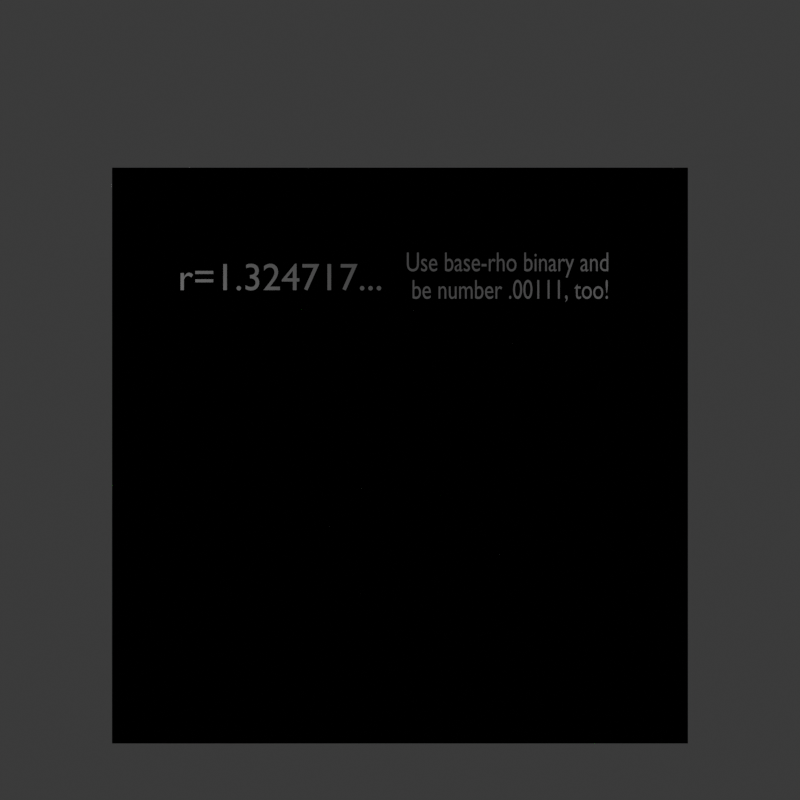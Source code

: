 # Source: radiant-rhos.blend  (saved by Blender 4.0.36; exported with 4.5.12 LTS)
import bpy
from mathutils import Matrix  # noqa: F401  (used for matrix-valued properties, if any)

bpy.ops.wm.read_factory_settings(use_empty=True)
scene = bpy.context.scene
scene.name = 'Scene'

# ---- collections
col_collection = bpy.data.collections.new('Collection'); scene.collection.children.link(col_collection)

# ---- materials (node trees are filled in below, after node groups)
mat_black = bpy.data.materials.new('black')
mat_black.use_transparent_shadow = False
mat_white = bpy.data.materials.new('white')
mat_white.use_transparent_shadow = False
mat_green = bpy.data.materials.new('green')
mat_green.use_transparent_shadow = False

# ---- material node trees
mat_black.use_nodes = True; mat_black.node_tree.nodes.clear()
_N = mat_black.node_tree.nodes; _L = mat_black.node_tree.links
n0 = _N.new('ShaderNodeBsdfPrincipled'); n0.name = 'Principled BSDF'; n0.location = (10, 300)
n0.inputs[0].default_value = (0.0, 0.0, 0.0, 1.0)
n0.inputs[3].default_value = 1.45
n1 = _N.new('ShaderNodeOutputMaterial'); n1.name = 'Material Output'; n1.location = (300, 300)
_L.new(n0.outputs[0], n1.inputs[0])
n1.is_active_output = True
mat_white.use_nodes = True; mat_white.node_tree.nodes.clear()
_N = mat_white.node_tree.nodes; _L = mat_white.node_tree.links
n0 = _N.new('ShaderNodeBsdfPrincipled'); n0.name = 'Principled BSDF'; n0.location = (10, 300)
n0.inputs[0].default_value = (1.0, 1.0, 1.0, 1.0)
n0.inputs[3].default_value = 1.45
n1 = _N.new('ShaderNodeOutputMaterial'); n1.name = 'Material Output'; n1.location = (300, 300)
_L.new(n0.outputs[0], n1.inputs[0])
n1.is_active_output = True
mat_green.use_nodes = True; mat_green.node_tree.nodes.clear()
_N = mat_green.node_tree.nodes; _L = mat_green.node_tree.links
n0 = _N.new('ShaderNodeBsdfPrincipled'); n0.name = 'Principled BSDF'; n0.location = (10, 300)
n0.inputs[0].default_value = (0.0, 1.0, 0.0, 1.0)
n0.inputs[3].default_value = 1.45
n1 = _N.new('ShaderNodeOutputMaterial'); n1.name = 'Material Output'; n1.location = (300, 300)
_L.new(n0.outputs[0], n1.inputs[0])
n1.is_active_output = True

# ---- world
world_world = bpy.data.worlds.new('World'); scene.world = world_world
world_world.use_nodes = True; world_world.node_tree.nodes.clear()
_N = world_world.node_tree.nodes; _L = world_world.node_tree.links
n0 = _N.new('ShaderNodeOutputWorld'); n0.name = 'World Output'; n0.location = (300, 300)
n1 = _N.new('ShaderNodeBackground'); n1.name = 'Background'; n1.location = (10, 300)
n1.inputs[0].default_value = (0.05088, 0.05088, 0.05088, 1.0)
_L.new(n1.outputs[0], n0.inputs[0])
n0.is_active_output = True
world_world.color = (0.05088, 0.05088, 0.05088)
world_world.use_sun_shadow = False
world_world.sun_shadow_jitter_overblur = 0.0

# ---- cameras
cam_camera_002 = bpy.data.cameras.new('Camera.002')
cam_camera_003 = bpy.data.cameras.new('Camera.003')

# ---- lights
light_area_004 = bpy.data.lights.new('Area.004', 'AREA')
light_area_004.transmission_factor = 0.0
light_area_004.energy = 300.0
light_area_004.shadow_maximum_resolution = 0.006
light_area_004.use_absolute_resolution = True
light_area_004.size = 1.0
light_area_004.size_y = 1.0
light_area_005 = bpy.data.lights.new('Area.005', 'AREA')
light_area_005.transmission_factor = 0.0
light_area_005.energy = 300.0
light_area_005.shadow_maximum_resolution = 0.006
light_area_005.use_absolute_resolution = True
light_area_005.size = 1.0
light_area_005.size_y = 1.0
light_area_006 = bpy.data.lights.new('Area.006', 'AREA')
light_area_006.transmission_factor = 0.0
light_area_006.energy = 300.0
light_area_006.shadow_maximum_resolution = 0.006
light_area_006.use_absolute_resolution = True
light_area_006.size = 1.0
light_area_006.size_y = 1.0
light_area_007 = bpy.data.lights.new('Area.007', 'AREA')
light_area_007.transmission_factor = 0.0
light_area_007.energy = 300.0
light_area_007.shadow_maximum_resolution = 0.006
light_area_007.use_absolute_resolution = True
light_area_007.size = 1.0
light_area_007.size_y = 1.0

# ---- meshes
me_plane_060 = bpy.data.meshes.new('Plane.060')
me_plane_060.from_pydata([(-0.5, -0.5, 0.0), (0.5, -0.5, 0.0), (-0.5, 0.5, 0.0), (0.5, 0.5, 0.0)], [], [(0, 1, 3, 2)])
_uv = me_plane_060.uv_layers.new(name='UVMap')
_uv.uv.foreach_set('vector', [0.0, 0.0, 1.0, 0.0, 1.0, 1.0, 0.0, 1.0])
me_plane_060.materials.append(mat_white)
me_plane_060.update()
me_plane_061 = bpy.data.meshes.new('Plane.061')
me_plane_061.from_pydata([(-0.5, -0.5, 0.0), (0.5, -0.5, 0.0), (-0.5, 0.5, 0.0), (0.5, 0.5, 0.0)], [], [(0, 1, 3, 2)])
_uv = me_plane_061.uv_layers.new(name='UVMap')
_uv.uv.foreach_set('vector', [0.0, 0.0, 1.0, 0.0, 1.0, 1.0, 0.0, 1.0])
me_plane_061.materials.append(mat_green)
me_plane_061.update()
me_plane_062 = bpy.data.meshes.new('Plane.062')
me_plane_062.from_pydata([(-0.01, -0.01, 0.0), (0.01, -0.01, 0.0), (-0.01, 0.01, 0.0), (0.01, 0.01, 0.0)], [], [(0, 1, 3, 2)])
_uv = me_plane_062.uv_layers.new(name='UVMap')
_uv.uv.foreach_set('vector', [0.0, 0.0, 1.0, 0.0, 1.0, 1.0, 0.0, 1.0])
me_plane_062.materials.append(mat_black)
me_plane_062.update()
me_plane_063 = bpy.data.meshes.new('Plane.063')
me_plane_063.from_pydata([(-0.009, -0.009, 0.0), (0.009, -0.009, 0.0), (-0.009, 0.009, 0.0), (0.009, 0.009, 0.0)], [], [(0, 1, 3, 2)])
_uv = me_plane_063.uv_layers.new(name='UVMap')
_uv.uv.foreach_set('vector', [0.0, 0.0, 1.0, 0.0, 1.0, 1.0, 0.0, 1.0])
me_plane_063.materials.append(mat_white)
me_plane_063.update()
me_plane_064 = bpy.data.meshes.new('Plane.064')
me_plane_064.from_pydata([(-0.02, -0.02, 0.0), (0.02, -0.02, 0.0), (-0.02, 0.02, 0.0), (0.02, 0.02, 0.0)], [], [(0, 1, 3, 2)])
_uv = me_plane_064.uv_layers.new(name='UVMap')
_uv.uv.foreach_set('vector', [0.0, 0.0, 1.0, 0.0, 1.0, 1.0, 0.0, 1.0])
me_plane_064.materials.append(mat_black)
me_plane_064.update()
me_plane_065 = bpy.data.meshes.new('Plane.065')
me_plane_065.from_pydata([(-0.0185, -0.0185, 0.0), (0.0185, -0.0185, 0.0), (-0.0185, 0.0185, 0.0), (0.0185, 0.0185, 0.0)], [], [(0, 1, 3, 2)])
_uv = me_plane_065.uv_layers.new(name='UVMap')
_uv.uv.foreach_set('vector', [0.0, 0.0, 1.0, 0.0, 1.0, 1.0, 0.0, 1.0])
me_plane_065.materials.append(mat_white)
me_plane_065.update()
me_plane_066 = bpy.data.meshes.new('Plane.066')
me_plane_066.from_pydata([(-0.02, -0.02, 0.0), (0.02, -0.02, 0.0), (-0.02, 0.02, 0.0), (0.02, 0.02, 0.0)], [], [(0, 1, 3, 2)])
_uv = me_plane_066.uv_layers.new(name='UVMap')
_uv.uv.foreach_set('vector', [0.0, 0.0, 1.0, 0.0, 1.0, 1.0, 0.0, 1.0])
me_plane_066.materials.append(mat_black)
me_plane_066.update()
me_plane_067 = bpy.data.meshes.new('Plane.067')
me_plane_067.from_pydata([(-0.018, -0.018, 0.0), (0.018, -0.018, 0.0), (-0.018, 0.018, 0.0), (0.018, 0.018, 0.0)], [], [(0, 1, 3, 2)])
_uv = me_plane_067.uv_layers.new(name='UVMap')
_uv.uv.foreach_set('vector', [0.0, 0.0, 1.0, 0.0, 1.0, 1.0, 0.0, 1.0])
me_plane_067.materials.append(mat_white)
me_plane_067.update()
me_plane_068 = bpy.data.meshes.new('Plane.068')
me_plane_068.from_pydata([(-0.03, -0.03, 0.0), (0.03, -0.03, 0.0), (-0.03, 0.03, 0.0), (0.03, 0.03, 0.0)], [], [(0, 1, 3, 2)])
_uv = me_plane_068.uv_layers.new(name='UVMap')
_uv.uv.foreach_set('vector', [0.0, 0.0, 1.0, 0.0, 1.0, 1.0, 0.0, 1.0])
me_plane_068.materials.append(mat_black)
me_plane_068.update()
me_plane_069 = bpy.data.meshes.new('Plane.069')
me_plane_069.from_pydata([(-0.0275, -0.0275, 0.0), (0.0275, -0.0275, 0.0), (-0.0275, 0.0275, 0.0), (0.0275, 0.0275, 0.0)], [], [(0, 1, 3, 2)])
_uv = me_plane_069.uv_layers.new(name='UVMap')
_uv.uv.foreach_set('vector', [0.0, 0.0, 1.0, 0.0, 1.0, 1.0, 0.0, 1.0])
me_plane_069.materials.append(mat_white)
me_plane_069.update()
me_plane_070 = bpy.data.meshes.new('Plane.070')
me_plane_070.from_pydata([(-0.04, -0.04, 0.0), (0.04, -0.04, 0.0), (-0.04, 0.04, 0.0), (0.04, 0.04, 0.0)], [], [(0, 1, 3, 2)])
_uv = me_plane_070.uv_layers.new(name='UVMap')
_uv.uv.foreach_set('vector', [0.0, 0.0, 1.0, 0.0, 1.0, 1.0, 0.0, 1.0])
me_plane_070.materials.append(mat_black)
me_plane_070.update()
me_plane_071 = bpy.data.meshes.new('Plane.071')
me_plane_071.from_pydata([(-0.037, -0.037, 0.0), (0.037, -0.037, 0.0), (-0.037, 0.037, 0.0), (0.037, 0.037, 0.0)], [], [(0, 1, 3, 2)])
_uv = me_plane_071.uv_layers.new(name='UVMap')
_uv.uv.foreach_set('vector', [0.0, 0.0, 1.0, 0.0, 1.0, 1.0, 0.0, 1.0])
me_plane_071.materials.append(mat_white)
me_plane_071.update()
me_plane_072 = bpy.data.meshes.new('Plane.072')
me_plane_072.from_pydata([(-0.05, -0.05, 0.0), (0.05, -0.05, 0.0), (-0.05, 0.05, 0.0), (0.05, 0.05, 0.0)], [], [(0, 1, 3, 2)])
_uv = me_plane_072.uv_layers.new(name='UVMap')
_uv.uv.foreach_set('vector', [0.0, 0.0, 1.0, 0.0, 1.0, 1.0, 0.0, 1.0])
me_plane_072.materials.append(mat_black)
me_plane_072.update()
me_plane_073 = bpy.data.meshes.new('Plane.073')
me_plane_073.from_pydata([(-0.0465, -0.0465, 0.0), (0.0465, -0.0465, 0.0), (-0.0465, 0.0465, 0.0), (0.0465, 0.0465, 0.0)], [], [(0, 1, 3, 2)])
_uv = me_plane_073.uv_layers.new(name='UVMap')
_uv.uv.foreach_set('vector', [0.0, 0.0, 1.0, 0.0, 1.0, 1.0, 0.0, 1.0])
me_plane_073.materials.append(mat_white)
me_plane_073.update()
me_plane_074 = bpy.data.meshes.new('Plane.074')
me_plane_074.from_pydata([(-0.07, -0.07, 0.0), (0.07, -0.07, 0.0), (-0.07, 0.07, 0.0), (0.07, 0.07, 0.0)], [], [(0, 1, 3, 2)])
_uv = me_plane_074.uv_layers.new(name='UVMap')
_uv.uv.foreach_set('vector', [0.0, 0.0, 1.0, 0.0, 1.0, 1.0, 0.0, 1.0])
me_plane_074.materials.append(mat_black)
me_plane_074.update()
me_plane_075 = bpy.data.meshes.new('Plane.075')
me_plane_075.from_pydata([(-0.066, -0.066, 0.0), (0.066, -0.066, 0.0), (-0.066, 0.066, 0.0), (0.066, 0.066, 0.0)], [], [(0, 1, 3, 2)])
_uv = me_plane_075.uv_layers.new(name='UVMap')
_uv.uv.foreach_set('vector', [0.0, 0.0, 1.0, 0.0, 1.0, 1.0, 0.0, 1.0])
me_plane_075.materials.append(mat_white)
me_plane_075.update()
me_plane_076 = bpy.data.meshes.new('Plane.076')
me_plane_076.from_pydata([(-0.09, -0.09, 0.0), (0.09, -0.09, 0.0), (-0.09, 0.09, 0.0), (0.09, 0.09, 0.0)], [], [(0, 1, 3, 2)])
_uv = me_plane_076.uv_layers.new(name='UVMap')
_uv.uv.foreach_set('vector', [0.0, 0.0, 1.0, 0.0, 1.0, 1.0, 0.0, 1.0])
me_plane_076.materials.append(mat_black)
me_plane_076.update()
me_plane_077 = bpy.data.meshes.new('Plane.077')
me_plane_077.from_pydata([(-0.0855, -0.0855, 0.0), (0.0855, -0.0855, 0.0), (-0.0855, 0.0855, 0.0), (0.0855, 0.0855, 0.0)], [], [(0, 1, 3, 2)])
_uv = me_plane_077.uv_layers.new(name='UVMap')
_uv.uv.foreach_set('vector', [0.0, 0.0, 1.0, 0.0, 1.0, 1.0, 0.0, 1.0])
me_plane_077.materials.append(mat_white)
me_plane_077.update()
me_plane_078 = bpy.data.meshes.new('Plane.078')
me_plane_078.from_pydata([(-0.12, -0.12, 0.0), (0.12, -0.12, 0.0), (-0.12, 0.12, 0.0), (0.12, 0.12, 0.0)], [], [(0, 1, 3, 2)])
_uv = me_plane_078.uv_layers.new(name='UVMap')
_uv.uv.foreach_set('vector', [0.0, 0.0, 1.0, 0.0, 1.0, 1.0, 0.0, 1.0])
me_plane_078.materials.append(mat_black)
me_plane_078.update()
me_plane_079 = bpy.data.meshes.new('Plane.079')
me_plane_079.from_pydata([(-0.115, -0.115, 0.0), (0.115, -0.115, 0.0), (-0.115, 0.115, 0.0), (0.115, 0.115, 0.0)], [], [(0, 1, 3, 2)])
_uv = me_plane_079.uv_layers.new(name='UVMap')
_uv.uv.foreach_set('vector', [0.0, 0.0, 1.0, 0.0, 1.0, 1.0, 0.0, 1.0])
me_plane_079.materials.append(mat_white)
me_plane_079.update()
me_plane_080 = bpy.data.meshes.new('Plane.080')
me_plane_080.from_pydata([(-0.16, -0.16, 0.0), (0.16, -0.16, 0.0), (-0.16, 0.16, 0.0), (0.16, 0.16, 0.0)], [], [(0, 1, 3, 2)])
_uv = me_plane_080.uv_layers.new(name='UVMap')
_uv.uv.foreach_set('vector', [0.0, 0.0, 1.0, 0.0, 1.0, 1.0, 0.0, 1.0])
me_plane_080.materials.append(mat_black)
me_plane_080.update()
me_plane_081 = bpy.data.meshes.new('Plane.081')
me_plane_081.from_pydata([(-0.1545, -0.1545, 0.0), (0.1545, -0.1545, 0.0), (-0.1545, 0.1545, 0.0), (0.1545, 0.1545, 0.0)], [], [(0, 1, 3, 2)])
_uv = me_plane_081.uv_layers.new(name='UVMap')
_uv.uv.foreach_set('vector', [0.0, 0.0, 1.0, 0.0, 1.0, 1.0, 0.0, 1.0])
me_plane_081.materials.append(mat_white)
me_plane_081.update()
me_plane_082 = bpy.data.meshes.new('Plane.082')
me_plane_082.from_pydata([(-0.21, -0.21, 0.0), (0.21, -0.21, 0.0), (-0.21, 0.21, 0.0), (0.21, 0.21, 0.0)], [], [(0, 1, 3, 2)])
_uv = me_plane_082.uv_layers.new(name='UVMap')
_uv.uv.foreach_set('vector', [0.0, 0.0, 1.0, 0.0, 1.0, 1.0, 0.0, 1.0])
me_plane_082.materials.append(mat_black)
me_plane_082.update()
me_plane_083 = bpy.data.meshes.new('Plane.083')
me_plane_083.from_pydata([(-0.204, -0.204, 0.0), (0.204, -0.204, 0.0), (-0.204, 0.204, 0.0), (0.204, 0.204, 0.0)], [], [(0, 1, 3, 2)])
_uv = me_plane_083.uv_layers.new(name='UVMap')
_uv.uv.foreach_set('vector', [0.0, 0.0, 1.0, 0.0, 1.0, 1.0, 0.0, 1.0])
me_plane_083.materials.append(mat_white)
me_plane_083.update()
me_plane_084 = bpy.data.meshes.new('Plane.084')
me_plane_084.from_pydata([(-0.28, -0.28, 0.0), (0.28, -0.28, 0.0), (-0.28, 0.28, 0.0), (0.28, 0.28, 0.0)], [], [(0, 1, 3, 2)])
_uv = me_plane_084.uv_layers.new(name='UVMap')
_uv.uv.foreach_set('vector', [0.0, 0.0, 1.0, 0.0, 1.0, 1.0, 0.0, 1.0])
me_plane_084.materials.append(mat_black)
me_plane_084.update()
me_plane_085 = bpy.data.meshes.new('Plane.085')
me_plane_085.from_pydata([(-0.2735, -0.2735, 0.0), (0.2735, -0.2735, 0.0), (-0.2735, 0.2735, 0.0), (0.2735, 0.2735, 0.0)], [], [(0, 1, 3, 2)])
_uv = me_plane_085.uv_layers.new(name='UVMap')
_uv.uv.foreach_set('vector', [0.0, 0.0, 1.0, 0.0, 1.0, 1.0, 0.0, 1.0])
me_plane_085.materials.append(mat_white)
me_plane_085.update()
me_plane_086 = bpy.data.meshes.new('Plane.086')
me_plane_086.from_pydata([(-0.37, -0.37, 0.0), (0.37, -0.37, 0.0), (-0.37, 0.37, 0.0), (0.37, 0.37, 0.0)], [], [(0, 1, 3, 2)])
_uv = me_plane_086.uv_layers.new(name='UVMap')
_uv.uv.foreach_set('vector', [0.0, 0.0, 1.0, 0.0, 1.0, 1.0, 0.0, 1.0])
me_plane_086.materials.append(mat_black)
me_plane_086.update()
me_plane_087 = bpy.data.meshes.new('Plane.087')
me_plane_087.from_pydata([(-0.363, -0.363, 0.0), (0.363, -0.363, 0.0), (-0.363, 0.363, 0.0), (0.363, 0.363, 0.0)], [], [(0, 1, 3, 2)])
_uv = me_plane_087.uv_layers.new(name='UVMap')
_uv.uv.foreach_set('vector', [0.0, 0.0, 1.0, 0.0, 1.0, 1.0, 0.0, 1.0])
me_plane_087.materials.append(mat_white)
me_plane_087.update()
me_plane_088 = bpy.data.meshes.new('Plane.088')
me_plane_088.from_pydata([(-0.49, -0.49, 0.0), (0.49, -0.49, 0.0), (-0.49, 0.49, 0.0), (0.49, 0.49, 0.0)], [], [(0, 1, 3, 2)])
_uv = me_plane_088.uv_layers.new(name='UVMap')
_uv.uv.foreach_set('vector', [0.0, 0.0, 1.0, 0.0, 1.0, 1.0, 0.0, 1.0])
me_plane_088.materials.append(mat_black)
me_plane_088.update()
me_plane_089 = bpy.data.meshes.new('Plane.089')
me_plane_089.from_pydata([(-0.4825, -0.4825, 0.0), (0.4825, -0.4825, 0.0), (-0.4825, 0.4825, 0.0), (0.4825, 0.4825, 0.0)], [], [(0, 1, 3, 2)])
_uv = me_plane_089.uv_layers.new(name='UVMap')
_uv.uv.foreach_set('vector', [0.0, 0.0, 1.0, 0.0, 1.0, 1.0, 0.0, 1.0])
me_plane_089.materials.append(mat_white)
me_plane_089.update()
me_plane_090 = bpy.data.meshes.new('Plane.090')
me_plane_090.from_pydata([(-0.5, -0.5, 0.0), (0.5, -0.5, 0.0), (-0.5, 0.5, 0.0), (0.5, 0.5, 0.0)], [], [(0, 1, 3, 2)])
_uv = me_plane_090.uv_layers.new(name='UVMap')
_uv.uv.foreach_set('vector', [0.0, 0.0, 1.0, 0.0, 1.0, 1.0, 0.0, 1.0])
me_plane_090.materials.append(mat_white)
me_plane_090.update()
me_plane_091 = bpy.data.meshes.new('Plane.091')
me_plane_091.from_pydata([(-0.5, -0.5, 0.0), (0.5, -0.5, 0.0), (-0.5, 0.5, 0.0), (0.5, 0.5, 0.0)], [], [(0, 1, 3, 2)])
_uv = me_plane_091.uv_layers.new(name='UVMap')
_uv.uv.foreach_set('vector', [0.0, 0.0, 1.0, 0.0, 1.0, 1.0, 0.0, 1.0])
me_plane_091.materials.append(mat_green)
me_plane_091.update()
me_plane_092 = bpy.data.meshes.new('Plane.092')
me_plane_092.from_pydata([(-0.01, -0.01, 0.0), (0.01, -0.01, 0.0), (-0.01, 0.01, 0.0), (0.01, 0.01, 0.0)], [], [(0, 1, 3, 2)])
_uv = me_plane_092.uv_layers.new(name='UVMap')
_uv.uv.foreach_set('vector', [0.0, 0.0, 1.0, 0.0, 1.0, 1.0, 0.0, 1.0])
me_plane_092.materials.append(mat_black)
me_plane_092.update()
me_plane_093 = bpy.data.meshes.new('Plane.093')
me_plane_093.from_pydata([(-0.009, -0.009, 0.0), (0.009, -0.009, 0.0), (-0.009, 0.009, 0.0), (0.009, 0.009, 0.0)], [], [(0, 1, 3, 2)])
_uv = me_plane_093.uv_layers.new(name='UVMap')
_uv.uv.foreach_set('vector', [0.0, 0.0, 1.0, 0.0, 1.0, 1.0, 0.0, 1.0])
me_plane_093.materials.append(mat_white)
me_plane_093.update()
me_plane_094 = bpy.data.meshes.new('Plane.094')
me_plane_094.from_pydata([(-0.02, -0.02, 0.0), (0.02, -0.02, 0.0), (-0.02, 0.02, 0.0), (0.02, 0.02, 0.0)], [], [(0, 1, 3, 2)])
_uv = me_plane_094.uv_layers.new(name='UVMap')
_uv.uv.foreach_set('vector', [0.0, 0.0, 1.0, 0.0, 1.0, 1.0, 0.0, 1.0])
me_plane_094.materials.append(mat_black)
me_plane_094.update()
me_plane_095 = bpy.data.meshes.new('Plane.095')
me_plane_095.from_pydata([(-0.0185, -0.0185, 0.0), (0.0185, -0.0185, 0.0), (-0.0185, 0.0185, 0.0), (0.0185, 0.0185, 0.0)], [], [(0, 1, 3, 2)])
_uv = me_plane_095.uv_layers.new(name='UVMap')
_uv.uv.foreach_set('vector', [0.0, 0.0, 1.0, 0.0, 1.0, 1.0, 0.0, 1.0])
me_plane_095.materials.append(mat_white)
me_plane_095.update()
me_plane_096 = bpy.data.meshes.new('Plane.096')
me_plane_096.from_pydata([(-0.02, -0.02, 0.0), (0.02, -0.02, 0.0), (-0.02, 0.02, 0.0), (0.02, 0.02, 0.0)], [], [(0, 1, 3, 2)])
_uv = me_plane_096.uv_layers.new(name='UVMap')
_uv.uv.foreach_set('vector', [0.0, 0.0, 1.0, 0.0, 1.0, 1.0, 0.0, 1.0])
me_plane_096.materials.append(mat_black)
me_plane_096.update()
me_plane_097 = bpy.data.meshes.new('Plane.097')
me_plane_097.from_pydata([(-0.018, -0.018, 0.0), (0.018, -0.018, 0.0), (-0.018, 0.018, 0.0), (0.018, 0.018, 0.0)], [], [(0, 1, 3, 2)])
_uv = me_plane_097.uv_layers.new(name='UVMap')
_uv.uv.foreach_set('vector', [0.0, 0.0, 1.0, 0.0, 1.0, 1.0, 0.0, 1.0])
me_plane_097.materials.append(mat_white)
me_plane_097.update()
me_plane_098 = bpy.data.meshes.new('Plane.098')
me_plane_098.from_pydata([(-0.03, -0.03, 0.0), (0.03, -0.03, 0.0), (-0.03, 0.03, 0.0), (0.03, 0.03, 0.0)], [], [(0, 1, 3, 2)])
_uv = me_plane_098.uv_layers.new(name='UVMap')
_uv.uv.foreach_set('vector', [0.0, 0.0, 1.0, 0.0, 1.0, 1.0, 0.0, 1.0])
me_plane_098.materials.append(mat_black)
me_plane_098.update()
me_plane_099 = bpy.data.meshes.new('Plane.099')
me_plane_099.from_pydata([(-0.0275, -0.0275, 0.0), (0.0275, -0.0275, 0.0), (-0.0275, 0.0275, 0.0), (0.0275, 0.0275, 0.0)], [], [(0, 1, 3, 2)])
_uv = me_plane_099.uv_layers.new(name='UVMap')
_uv.uv.foreach_set('vector', [0.0, 0.0, 1.0, 0.0, 1.0, 1.0, 0.0, 1.0])
me_plane_099.materials.append(mat_white)
me_plane_099.update()
me_plane_100 = bpy.data.meshes.new('Plane.100')
me_plane_100.from_pydata([(-0.04, -0.04, 0.0), (0.04, -0.04, 0.0), (-0.04, 0.04, 0.0), (0.04, 0.04, 0.0)], [], [(0, 1, 3, 2)])
_uv = me_plane_100.uv_layers.new(name='UVMap')
_uv.uv.foreach_set('vector', [0.0, 0.0, 1.0, 0.0, 1.0, 1.0, 0.0, 1.0])
me_plane_100.materials.append(mat_black)
me_plane_100.update()
me_plane_101 = bpy.data.meshes.new('Plane.101')
me_plane_101.from_pydata([(-0.037, -0.037, 0.0), (0.037, -0.037, 0.0), (-0.037, 0.037, 0.0), (0.037, 0.037, 0.0)], [], [(0, 1, 3, 2)])
_uv = me_plane_101.uv_layers.new(name='UVMap')
_uv.uv.foreach_set('vector', [0.0, 0.0, 1.0, 0.0, 1.0, 1.0, 0.0, 1.0])
me_plane_101.materials.append(mat_white)
me_plane_101.update()
me_plane_102 = bpy.data.meshes.new('Plane.102')
me_plane_102.from_pydata([(-0.05, -0.05, 0.0), (0.05, -0.05, 0.0), (-0.05, 0.05, 0.0), (0.05, 0.05, 0.0)], [], [(0, 1, 3, 2)])
_uv = me_plane_102.uv_layers.new(name='UVMap')
_uv.uv.foreach_set('vector', [0.0, 0.0, 1.0, 0.0, 1.0, 1.0, 0.0, 1.0])
me_plane_102.materials.append(mat_black)
me_plane_102.update()
me_plane_103 = bpy.data.meshes.new('Plane.103')
me_plane_103.from_pydata([(-0.0465, -0.0465, 0.0), (0.0465, -0.0465, 0.0), (-0.0465, 0.0465, 0.0), (0.0465, 0.0465, 0.0)], [], [(0, 1, 3, 2)])
_uv = me_plane_103.uv_layers.new(name='UVMap')
_uv.uv.foreach_set('vector', [0.0, 0.0, 1.0, 0.0, 1.0, 1.0, 0.0, 1.0])
me_plane_103.materials.append(mat_white)
me_plane_103.update()
me_plane_104 = bpy.data.meshes.new('Plane.104')
me_plane_104.from_pydata([(-0.07, -0.07, 0.0), (0.07, -0.07, 0.0), (-0.07, 0.07, 0.0), (0.07, 0.07, 0.0)], [], [(0, 1, 3, 2)])
_uv = me_plane_104.uv_layers.new(name='UVMap')
_uv.uv.foreach_set('vector', [0.0, 0.0, 1.0, 0.0, 1.0, 1.0, 0.0, 1.0])
me_plane_104.materials.append(mat_black)
me_plane_104.update()
me_plane_105 = bpy.data.meshes.new('Plane.105')
me_plane_105.from_pydata([(-0.066, -0.066, 0.0), (0.066, -0.066, 0.0), (-0.066, 0.066, 0.0), (0.066, 0.066, 0.0)], [], [(0, 1, 3, 2)])
_uv = me_plane_105.uv_layers.new(name='UVMap')
_uv.uv.foreach_set('vector', [0.0, 0.0, 1.0, 0.0, 1.0, 1.0, 0.0, 1.0])
me_plane_105.materials.append(mat_white)
me_plane_105.update()
me_plane_106 = bpy.data.meshes.new('Plane.106')
me_plane_106.from_pydata([(-0.09, -0.09, 0.0), (0.09, -0.09, 0.0), (-0.09, 0.09, 0.0), (0.09, 0.09, 0.0)], [], [(0, 1, 3, 2)])
_uv = me_plane_106.uv_layers.new(name='UVMap')
_uv.uv.foreach_set('vector', [0.0, 0.0, 1.0, 0.0, 1.0, 1.0, 0.0, 1.0])
me_plane_106.materials.append(mat_black)
me_plane_106.update()
me_plane_107 = bpy.data.meshes.new('Plane.107')
me_plane_107.from_pydata([(-0.0855, -0.0855, 0.0), (0.0855, -0.0855, 0.0), (-0.0855, 0.0855, 0.0), (0.0855, 0.0855, 0.0)], [], [(0, 1, 3, 2)])
_uv = me_plane_107.uv_layers.new(name='UVMap')
_uv.uv.foreach_set('vector', [0.0, 0.0, 1.0, 0.0, 1.0, 1.0, 0.0, 1.0])
me_plane_107.materials.append(mat_white)
me_plane_107.update()
me_plane_108 = bpy.data.meshes.new('Plane.108')
me_plane_108.from_pydata([(-0.12, -0.12, 0.0), (0.12, -0.12, 0.0), (-0.12, 0.12, 0.0), (0.12, 0.12, 0.0)], [], [(0, 1, 3, 2)])
_uv = me_plane_108.uv_layers.new(name='UVMap')
_uv.uv.foreach_set('vector', [0.0, 0.0, 1.0, 0.0, 1.0, 1.0, 0.0, 1.0])
me_plane_108.materials.append(mat_black)
me_plane_108.update()
me_plane_109 = bpy.data.meshes.new('Plane.109')
me_plane_109.from_pydata([(-0.115, -0.115, 0.0), (0.115, -0.115, 0.0), (-0.115, 0.115, 0.0), (0.115, 0.115, 0.0)], [], [(0, 1, 3, 2)])
_uv = me_plane_109.uv_layers.new(name='UVMap')
_uv.uv.foreach_set('vector', [0.0, 0.0, 1.0, 0.0, 1.0, 1.0, 0.0, 1.0])
me_plane_109.materials.append(mat_white)
me_plane_109.update()
me_plane_110 = bpy.data.meshes.new('Plane.110')
me_plane_110.from_pydata([(-0.16, -0.16, 0.0), (0.16, -0.16, 0.0), (-0.16, 0.16, 0.0), (0.16, 0.16, 0.0)], [], [(0, 1, 3, 2)])
_uv = me_plane_110.uv_layers.new(name='UVMap')
_uv.uv.foreach_set('vector', [0.0, 0.0, 1.0, 0.0, 1.0, 1.0, 0.0, 1.0])
me_plane_110.materials.append(mat_black)
me_plane_110.update()
me_plane_111 = bpy.data.meshes.new('Plane.111')
me_plane_111.from_pydata([(-0.1545, -0.1545, 0.0), (0.1545, -0.1545, 0.0), (-0.1545, 0.1545, 0.0), (0.1545, 0.1545, 0.0)], [], [(0, 1, 3, 2)])
_uv = me_plane_111.uv_layers.new(name='UVMap')
_uv.uv.foreach_set('vector', [0.0, 0.0, 1.0, 0.0, 1.0, 1.0, 0.0, 1.0])
me_plane_111.materials.append(mat_white)
me_plane_111.update()
me_plane_112 = bpy.data.meshes.new('Plane.112')
me_plane_112.from_pydata([(-0.21, -0.21, 0.0), (0.21, -0.21, 0.0), (-0.21, 0.21, 0.0), (0.21, 0.21, 0.0)], [], [(0, 1, 3, 2)])
_uv = me_plane_112.uv_layers.new(name='UVMap')
_uv.uv.foreach_set('vector', [0.0, 0.0, 1.0, 0.0, 1.0, 1.0, 0.0, 1.0])
me_plane_112.materials.append(mat_black)
me_plane_112.update()
me_plane_113 = bpy.data.meshes.new('Plane.113')
me_plane_113.from_pydata([(-0.204, -0.204, 0.0), (0.204, -0.204, 0.0), (-0.204, 0.204, 0.0), (0.204, 0.204, 0.0)], [], [(0, 1, 3, 2)])
_uv = me_plane_113.uv_layers.new(name='UVMap')
_uv.uv.foreach_set('vector', [0.0, 0.0, 1.0, 0.0, 1.0, 1.0, 0.0, 1.0])
me_plane_113.materials.append(mat_white)
me_plane_113.update()
me_plane_114 = bpy.data.meshes.new('Plane.114')
me_plane_114.from_pydata([(-0.28, -0.28, 0.0), (0.28, -0.28, 0.0), (-0.28, 0.28, 0.0), (0.28, 0.28, 0.0)], [], [(0, 1, 3, 2)])
_uv = me_plane_114.uv_layers.new(name='UVMap')
_uv.uv.foreach_set('vector', [0.0, 0.0, 1.0, 0.0, 1.0, 1.0, 0.0, 1.0])
me_plane_114.materials.append(mat_black)
me_plane_114.update()
me_plane_115 = bpy.data.meshes.new('Plane.115')
me_plane_115.from_pydata([(-0.2735, -0.2735, 0.0), (0.2735, -0.2735, 0.0), (-0.2735, 0.2735, 0.0), (0.2735, 0.2735, 0.0)], [], [(0, 1, 3, 2)])
_uv = me_plane_115.uv_layers.new(name='UVMap')
_uv.uv.foreach_set('vector', [0.0, 0.0, 1.0, 0.0, 1.0, 1.0, 0.0, 1.0])
me_plane_115.materials.append(mat_white)
me_plane_115.update()
me_plane_116 = bpy.data.meshes.new('Plane.116')
me_plane_116.from_pydata([(-0.37, -0.37, 0.0), (0.37, -0.37, 0.0), (-0.37, 0.37, 0.0), (0.37, 0.37, 0.0)], [], [(0, 1, 3, 2)])
_uv = me_plane_116.uv_layers.new(name='UVMap')
_uv.uv.foreach_set('vector', [0.0, 0.0, 1.0, 0.0, 1.0, 1.0, 0.0, 1.0])
me_plane_116.materials.append(mat_black)
me_plane_116.update()
me_plane_117 = bpy.data.meshes.new('Plane.117')
me_plane_117.from_pydata([(-0.363, -0.363, 0.0), (0.363, -0.363, 0.0), (-0.363, 0.363, 0.0), (0.363, 0.363, 0.0)], [], [(0, 1, 3, 2)])
_uv = me_plane_117.uv_layers.new(name='UVMap')
_uv.uv.foreach_set('vector', [0.0, 0.0, 1.0, 0.0, 1.0, 1.0, 0.0, 1.0])
me_plane_117.materials.append(mat_white)
me_plane_117.update()
me_plane_118 = bpy.data.meshes.new('Plane.118')
me_plane_118.from_pydata([(-0.49, -0.49, 0.0), (0.49, -0.49, 0.0), (-0.49, 0.49, 0.0), (0.49, 0.49, 0.0)], [], [(0, 1, 3, 2)])
_uv = me_plane_118.uv_layers.new(name='UVMap')
_uv.uv.foreach_set('vector', [0.0, 0.0, 1.0, 0.0, 1.0, 1.0, 0.0, 1.0])
me_plane_118.materials.append(mat_black)
me_plane_118.update()
me_plane_119 = bpy.data.meshes.new('Plane.119')
me_plane_119.from_pydata([(-0.4825, -0.4825, 0.0), (0.4825, -0.4825, 0.0), (-0.4825, 0.4825, 0.0), (0.4825, 0.4825, 0.0)], [], [(0, 1, 3, 2)])
_uv = me_plane_119.uv_layers.new(name='UVMap')
_uv.uv.foreach_set('vector', [0.0, 0.0, 1.0, 0.0, 1.0, 1.0, 0.0, 1.0])
me_plane_119.materials.append(mat_white)
me_plane_119.update()

# ---- curves / text
txt_objectsize_032 = bpy.data.curves.new('objectSize.032', 'FONT')
txt_objectsize_032.dimensions = '2D'
txt_objectsize_032.body = "We're number .011 !"
txt_objectsize_032.materials.append(mat_black)
txt_objectsize_032.align_x = 'CENTER'
txt_objectsize_032.align_y = 'CENTER'
txt_objectsize_033 = bpy.data.curves.new('objectSize.033', 'FONT')
txt_objectsize_033.dimensions = '2D'
txt_objectsize_033.body = 'Use base-rho binary and \nbe number .00111, too!'
txt_objectsize_033.materials.append(mat_black)
txt_objectsize_033.align_x = 'CENTER'
txt_objectsize_033.align_y = 'CENTER'
txt_objectsize_034 = bpy.data.curves.new('objectSize.034', 'FONT')
txt_objectsize_034.dimensions = '2D'
txt_objectsize_034.body = '.03'
txt_objectsize_034.materials.append(mat_black)
txt_objectsize_034.align_x = 'CENTER'
txt_objectsize_034.align_y = 'CENTER'
txt_objectsize_035 = bpy.data.curves.new('objectSize.035', 'FONT')
txt_objectsize_035.dimensions = '2D'
txt_objectsize_035.body = '.03'
txt_objectsize_035.materials.append(mat_black)
txt_objectsize_035.align_x = 'CENTER'
txt_objectsize_035.align_y = 'CENTER'
txt_objectsize_036 = bpy.data.curves.new('objectSize.036', 'FONT')
txt_objectsize_036.dimensions = '2D'
txt_objectsize_036.body = '.05'
txt_objectsize_036.materials.append(mat_black)
txt_objectsize_036.align_x = 'CENTER'
txt_objectsize_036.align_y = 'CENTER'
txt_objectsize_037 = bpy.data.curves.new('objectSize.037', 'FONT')
txt_objectsize_037.dimensions = '2D'
txt_objectsize_037.body = '.06'
txt_objectsize_037.materials.append(mat_black)
txt_objectsize_037.align_x = 'CENTER'
txt_objectsize_037.align_y = 'CENTER'
txt_objectsize_038 = bpy.data.curves.new('objectSize.038', 'FONT')
txt_objectsize_038.dimensions = '2D'
txt_objectsize_038.body = '.08'
txt_objectsize_038.materials.append(mat_black)
txt_objectsize_038.align_x = 'CENTER'
txt_objectsize_038.align_y = 'CENTER'
txt_objectsize_039 = bpy.data.curves.new('objectSize.039', 'FONT')
txt_objectsize_039.dimensions = '2D'
txt_objectsize_039.body = '.11'
txt_objectsize_039.materials.append(mat_black)
txt_objectsize_039.align_x = 'CENTER'
txt_objectsize_039.align_y = 'CENTER'
txt_objectsize_040 = bpy.data.curves.new('objectSize.040', 'FONT')
txt_objectsize_040.dimensions = '2D'
txt_objectsize_040.body = '.14'
txt_objectsize_040.materials.append(mat_black)
txt_objectsize_040.align_x = 'CENTER'
txt_objectsize_040.align_y = 'CENTER'
txt_objectsize_041 = bpy.data.curves.new('objectSize.041', 'FONT')
txt_objectsize_041.dimensions = '2D'
txt_objectsize_041.body = '.18'
txt_objectsize_041.materials.append(mat_black)
txt_objectsize_041.align_x = 'CENTER'
txt_objectsize_041.align_y = 'CENTER'
txt_objectsize_042 = bpy.data.curves.new('objectSize.042', 'FONT')
txt_objectsize_042.dimensions = '2D'
txt_objectsize_042.body = '.25'
txt_objectsize_042.materials.append(mat_black)
txt_objectsize_042.align_x = 'CENTER'
txt_objectsize_042.align_y = 'CENTER'
txt_objectsize_043 = bpy.data.curves.new('objectSize.043', 'FONT')
txt_objectsize_043.dimensions = '2D'
txt_objectsize_043.body = '.32'
txt_objectsize_043.materials.append(mat_black)
txt_objectsize_043.align_x = 'CENTER'
txt_objectsize_043.align_y = 'CENTER'
txt_objectsize_044 = bpy.data.curves.new('objectSize.044', 'FONT')
txt_objectsize_044.dimensions = '2D'
txt_objectsize_044.body = '.43'
txt_objectsize_044.materials.append(mat_black)
txt_objectsize_044.align_x = 'CENTER'
txt_objectsize_044.align_y = 'CENTER'
txt_objectsize_045 = bpy.data.curves.new('objectSize.045', 'FONT')
txt_objectsize_045.dimensions = '2D'
txt_objectsize_045.body = '.57'
txt_objectsize_045.materials.append(mat_black)
txt_objectsize_045.align_x = 'CENTER'
txt_objectsize_045.align_y = 'CENTER'
txt_objectsize_046 = bpy.data.curves.new('objectSize.046', 'FONT')
txt_objectsize_046.dimensions = '2D'
txt_objectsize_046.body = '.75'
txt_objectsize_046.materials.append(mat_black)
txt_objectsize_046.align_x = 'CENTER'
txt_objectsize_046.align_y = 'CENTER'
txt_objectsize_047 = bpy.data.curves.new('objectSize.047', 'FONT')
txt_objectsize_047.dimensions = '2D'
txt_objectsize_047.body = '1.00'
txt_objectsize_047.materials.append(mat_black)
txt_objectsize_047.align_x = 'CENTER'
txt_objectsize_047.align_y = 'CENTER'
txt_objectsize_048 = bpy.data.curves.new('objectSize.048', 'FONT')
txt_objectsize_048.dimensions = '2D'
txt_objectsize_048.body = "We're number .011 !"
txt_objectsize_048.materials.append(mat_black)
txt_objectsize_048.align_x = 'CENTER'
txt_objectsize_048.align_y = 'CENTER'
txt_objectsize_050 = bpy.data.curves.new('objectSize.050', 'FONT')
txt_objectsize_050.dimensions = '2D'
txt_objectsize_050.body = '.03'
txt_objectsize_050.materials.append(mat_black)
txt_objectsize_050.align_x = 'CENTER'
txt_objectsize_050.align_y = 'CENTER'
txt_objectsize_051 = bpy.data.curves.new('objectSize.051', 'FONT')
txt_objectsize_051.dimensions = '2D'
txt_objectsize_051.body = '.03'
txt_objectsize_051.materials.append(mat_black)
txt_objectsize_051.align_x = 'CENTER'
txt_objectsize_051.align_y = 'CENTER'
txt_objectsize_052 = bpy.data.curves.new('objectSize.052', 'FONT')
txt_objectsize_052.dimensions = '2D'
txt_objectsize_052.body = '.05'
txt_objectsize_052.materials.append(mat_black)
txt_objectsize_052.align_x = 'CENTER'
txt_objectsize_052.align_y = 'CENTER'
txt_objectsize_053 = bpy.data.curves.new('objectSize.053', 'FONT')
txt_objectsize_053.dimensions = '2D'
txt_objectsize_053.body = '.06'
txt_objectsize_053.materials.append(mat_black)
txt_objectsize_053.align_x = 'CENTER'
txt_objectsize_053.align_y = 'CENTER'
txt_objectsize_054 = bpy.data.curves.new('objectSize.054', 'FONT')
txt_objectsize_054.dimensions = '2D'
txt_objectsize_054.body = '.08'
txt_objectsize_054.materials.append(mat_black)
txt_objectsize_054.align_x = 'CENTER'
txt_objectsize_054.align_y = 'CENTER'
txt_objectsize_055 = bpy.data.curves.new('objectSize.055', 'FONT')
txt_objectsize_055.dimensions = '2D'
txt_objectsize_055.body = '.11'
txt_objectsize_055.materials.append(mat_black)
txt_objectsize_055.align_x = 'CENTER'
txt_objectsize_055.align_y = 'CENTER'
txt_objectsize_056 = bpy.data.curves.new('objectSize.056', 'FONT')
txt_objectsize_056.dimensions = '2D'
txt_objectsize_056.body = '.14'
txt_objectsize_056.materials.append(mat_black)
txt_objectsize_056.align_x = 'CENTER'
txt_objectsize_056.align_y = 'CENTER'
txt_objectsize_057 = bpy.data.curves.new('objectSize.057', 'FONT')
txt_objectsize_057.dimensions = '2D'
txt_objectsize_057.body = '.18'
txt_objectsize_057.materials.append(mat_black)
txt_objectsize_057.align_x = 'CENTER'
txt_objectsize_057.align_y = 'CENTER'
txt_objectsize_058 = bpy.data.curves.new('objectSize.058', 'FONT')
txt_objectsize_058.dimensions = '2D'
txt_objectsize_058.body = '.25'
txt_objectsize_058.materials.append(mat_black)
txt_objectsize_058.align_x = 'CENTER'
txt_objectsize_058.align_y = 'CENTER'
txt_objectsize_059 = bpy.data.curves.new('objectSize.059', 'FONT')
txt_objectsize_059.dimensions = '2D'
txt_objectsize_059.body = '.32'
txt_objectsize_059.materials.append(mat_black)
txt_objectsize_059.align_x = 'CENTER'
txt_objectsize_059.align_y = 'CENTER'
txt_objectsize_060 = bpy.data.curves.new('objectSize.060', 'FONT')
txt_objectsize_060.dimensions = '2D'
txt_objectsize_060.body = '.43'
txt_objectsize_060.materials.append(mat_black)
txt_objectsize_060.align_x = 'CENTER'
txt_objectsize_060.align_y = 'CENTER'
txt_objectsize_061 = bpy.data.curves.new('objectSize.061', 'FONT')
txt_objectsize_061.dimensions = '2D'
txt_objectsize_061.body = '.57'
txt_objectsize_061.materials.append(mat_black)
txt_objectsize_061.align_x = 'CENTER'
txt_objectsize_061.align_y = 'CENTER'
txt_objectsize_062 = bpy.data.curves.new('objectSize.062', 'FONT')
txt_objectsize_062.dimensions = '2D'
txt_objectsize_062.body = '.75'
txt_objectsize_062.materials.append(mat_black)
txt_objectsize_062.align_x = 'CENTER'
txt_objectsize_062.align_y = 'CENTER'
txt_objectsize_063 = bpy.data.curves.new('objectSize.063', 'FONT')
txt_objectsize_063.dimensions = '2D'
txt_objectsize_063.body = '1.00'
txt_objectsize_063.materials.append(mat_black)
txt_objectsize_063.align_x = 'CENTER'
txt_objectsize_063.align_y = 'CENTER'
txt_rho_003 = bpy.data.curves.new('rho.003', 'FONT')
txt_rho_003.dimensions = '2D'
txt_rho_003.body = 'r=1.324717...'
txt_rho_003.materials.append(mat_black)
txt_rho_003.align_x = 'CENTER'
txt_rho_003.align_y = 'CENTER'

# ---- objects
ob_font_object = bpy.data.objects.new('Font Object', txt_objectsize_032)
ob_font_object_001 = bpy.data.objects.new('Font Object.001', txt_objectsize_033)
ob_font_object_002 = bpy.data.objects.new('Font Object.002', txt_objectsize_034)
ob_font_object_003 = bpy.data.objects.new('Font Object.003', txt_objectsize_035)
ob_font_object_004 = bpy.data.objects.new('Font Object.004', txt_objectsize_036)
ob_font_object_005 = bpy.data.objects.new('Font Object.005', txt_objectsize_037)
ob_font_object_006 = bpy.data.objects.new('Font Object.006', txt_objectsize_038)
ob_font_object_007 = bpy.data.objects.new('Font Object.007', txt_objectsize_039)
ob_font_object_008 = bpy.data.objects.new('Font Object.008', txt_objectsize_040)
ob_font_object_009 = bpy.data.objects.new('Font Object.009', txt_objectsize_041)
ob_font_object_010 = bpy.data.objects.new('Font Object.010', txt_objectsize_042)
ob_font_object_011 = bpy.data.objects.new('Font Object.011', txt_objectsize_043)
ob_font_object_012 = bpy.data.objects.new('Font Object.012', txt_objectsize_044)
ob_font_object_013 = bpy.data.objects.new('Font Object.013', txt_objectsize_045)
ob_font_object_014 = bpy.data.objects.new('Font Object.014', txt_objectsize_046)
ob_font_object_015 = bpy.data.objects.new('Font Object.015', txt_objectsize_047)
ob_font_object_016 = bpy.data.objects.new('Font Object.016', txt_objectsize_048)
ob_font_object_018 = bpy.data.objects.new('Font Object.018', txt_objectsize_050)
ob_font_object_019 = bpy.data.objects.new('Font Object.019', txt_objectsize_051)
ob_font_object_020 = bpy.data.objects.new('Font Object.020', txt_objectsize_052)
ob_font_object_021 = bpy.data.objects.new('Font Object.021', txt_objectsize_053)
ob_font_object_022 = bpy.data.objects.new('Font Object.022', txt_objectsize_054)
ob_font_object_023 = bpy.data.objects.new('Font Object.023', txt_objectsize_055)
ob_font_object_024 = bpy.data.objects.new('Font Object.024', txt_objectsize_056)
ob_font_object_025 = bpy.data.objects.new('Font Object.025', txt_objectsize_057)
ob_font_object_026 = bpy.data.objects.new('Font Object.026', txt_objectsize_058)
ob_font_object_027 = bpy.data.objects.new('Font Object.027', txt_objectsize_059)
ob_font_object_028 = bpy.data.objects.new('Font Object.028', txt_objectsize_060)
ob_font_object_029 = bpy.data.objects.new('Font Object.029', txt_objectsize_061)
ob_font_object_030 = bpy.data.objects.new('Font Object.030', txt_objectsize_062)
ob_font_object_031 = bpy.data.objects.new('Font Object.031', txt_objectsize_063)
ob_greek_symbol_001 = bpy.data.objects.new('Greek Symbol.001', txt_rho_003)
ob_heading_background_001 = bpy.data.objects.new('heading_background.001', me_plane_060)
ob_camera = bpy.data.objects.new('Camera', cam_camera_002)
ob_area = bpy.data.objects.new('Area', light_area_004)
ob_area_001 = bpy.data.objects.new('Area.001', light_area_005)
ob_background_001 = bpy.data.objects.new('background.001', me_plane_061)
ob_square_0 = bpy.data.objects.new('square-0', me_plane_062)
ob_square_0_mask = bpy.data.objects.new('square-0-mask', me_plane_063)
ob_square_1 = bpy.data.objects.new('square-1', me_plane_064)
ob_square_1_mask = bpy.data.objects.new('square-1-mask', me_plane_065)
ob_square_2 = bpy.data.objects.new('square-2', me_plane_066)
ob_square_2_mask = bpy.data.objects.new('square-2-mask', me_plane_067)
ob_square_3 = bpy.data.objects.new('square-3', me_plane_068)
ob_square_3_mask = bpy.data.objects.new('square-3-mask', me_plane_069)
ob_square_4 = bpy.data.objects.new('square-4', me_plane_070)
ob_square_4_mask = bpy.data.objects.new('square-4-mask', me_plane_071)
ob_square_5 = bpy.data.objects.new('square-5', me_plane_072)
ob_square_5_mask = bpy.data.objects.new('square-5-mask', me_plane_073)
ob_square_6 = bpy.data.objects.new('square-6', me_plane_074)
ob_square_6_mask = bpy.data.objects.new('square-6-mask', me_plane_075)
ob_square_7 = bpy.data.objects.new('square-7', me_plane_076)
ob_square_7_mask = bpy.data.objects.new('square-7-mask', me_plane_077)
ob_square_8 = bpy.data.objects.new('square-8', me_plane_078)
ob_square_8_mask = bpy.data.objects.new('square-8-mask', me_plane_079)
ob_square_9 = bpy.data.objects.new('square-9', me_plane_080)
ob_square_9_mask = bpy.data.objects.new('square-9-mask', me_plane_081)
ob_square_10 = bpy.data.objects.new('square-10', me_plane_082)
ob_square_10_mask = bpy.data.objects.new('square-10-mask', me_plane_083)
ob_square_11 = bpy.data.objects.new('square-11', me_plane_084)
ob_square_11_mask = bpy.data.objects.new('square-11-mask', me_plane_085)
ob_square_12 = bpy.data.objects.new('square-12', me_plane_086)
ob_square_12_mask = bpy.data.objects.new('square-12-mask', me_plane_087)
ob_square_13 = bpy.data.objects.new('square-13', me_plane_088)
ob_square_13_mask = bpy.data.objects.new('square-13-mask', me_plane_089)
ob_heading_background = bpy.data.objects.new('heading_background', me_plane_090)
ob_camera_001 = bpy.data.objects.new('Camera.001', cam_camera_003)
ob_area_002 = bpy.data.objects.new('Area.002', light_area_006)
ob_area_003 = bpy.data.objects.new('Area.003', light_area_007)
ob_background = bpy.data.objects.new('background', me_plane_091)
ob_square_0_001 = bpy.data.objects.new('square-0.001', me_plane_092)
ob_square_0_mask_001 = bpy.data.objects.new('square-0-mask.001', me_plane_093)
ob_square_1_001 = bpy.data.objects.new('square-1.001', me_plane_094)
ob_square_1_mask_001 = bpy.data.objects.new('square-1-mask.001', me_plane_095)
ob_square_2_001 = bpy.data.objects.new('square-2.001', me_plane_096)
ob_square_2_mask_001 = bpy.data.objects.new('square-2-mask.001', me_plane_097)
ob_square_3_001 = bpy.data.objects.new('square-3.001', me_plane_098)
ob_square_3_mask_001 = bpy.data.objects.new('square-3-mask.001', me_plane_099)
ob_square_4_001 = bpy.data.objects.new('square-4.001', me_plane_100)
ob_square_4_mask_001 = bpy.data.objects.new('square-4-mask.001', me_plane_101)
ob_square_5_001 = bpy.data.objects.new('square-5.001', me_plane_102)
ob_square_5_mask_001 = bpy.data.objects.new('square-5-mask.001', me_plane_103)
ob_square_6_001 = bpy.data.objects.new('square-6.001', me_plane_104)
ob_square_6_mask_001 = bpy.data.objects.new('square-6-mask.001', me_plane_105)
ob_square_7_001 = bpy.data.objects.new('square-7.001', me_plane_106)
ob_square_7_mask_001 = bpy.data.objects.new('square-7-mask.001', me_plane_107)
ob_square_8_001 = bpy.data.objects.new('square-8.001', me_plane_108)
ob_square_8_mask_001 = bpy.data.objects.new('square-8-mask.001', me_plane_109)
ob_square_9_001 = bpy.data.objects.new('square-9.001', me_plane_110)
ob_square_9_mask_001 = bpy.data.objects.new('square-9-mask.001', me_plane_111)
ob_square_10_001 = bpy.data.objects.new('square-10.001', me_plane_112)
ob_square_10_mask_001 = bpy.data.objects.new('square-10-mask.001', me_plane_113)
ob_square_11_001 = bpy.data.objects.new('square-11.001', me_plane_114)
ob_square_11_mask_001 = bpy.data.objects.new('square-11-mask.001', me_plane_115)
ob_square_12_001 = bpy.data.objects.new('square-12.001', me_plane_116)
ob_square_12_mask_001 = bpy.data.objects.new('square-12-mask.001', me_plane_117)
ob_square_13_001 = bpy.data.objects.new('square-13.001', me_plane_118)
ob_square_13_mask_001 = bpy.data.objects.new('square-13-mask.001', me_plane_119)

# ---- transforms, parenting, visibility, modifiers, constraints
ob_font_object.location = (-0.303, 1.427, 0.001)
ob_font_object.scale = (0.21, 0.28, 1.0)
ob_font_object_001.location = (0.1272, 1.198, 0.001)
ob_font_object_001.scale = (0.0817, 0.1089, 1.0)
ob_font_object_002.location = (0.0, -0.00075, 0.001)
ob_font_object_002.scale = (0.009, 0.012, 1.0)
ob_font_object_003.location = (-0.03, -0.0315, 0.001)
ob_font_object_003.scale = (0.018, 0.024, 1.0)
ob_font_object_004.location = (0.01, -0.0715, 0.001)
ob_font_object_004.scale = (0.018, 0.024, 1.0)
ob_font_object_005.location = (0.06, -0.02225, 0.001)
ob_font_object_005.scale = (0.027, 0.036, 1.0)
ob_font_object_006.location = (-0.01, 0.047, 0.001)
ob_font_object_006.scale = (0.036, 0.048, 1.0)
ob_font_object_007.location = (-0.1, -0.04375, 0.001)
ob_font_object_007.scale = (0.045, 0.06, 1.0)
ob_font_object_008.location = (0.02, -0.1653, 0.001)
ob_font_object_008.scale = (0.063, 0.084, 1.0)
ob_font_object_009.location = (0.18, -0.00675, 0.001)
ob_font_object_009.scale = (0.081, 0.108, 1.0)
ob_font_object_010.location = (-0.03, 0.201, 0.001)
ob_font_object_010.scale = (0.108, 0.144, 1.0)
ob_font_object_011.location = (-0.31, -0.082, 0.001)
ob_font_object_011.scale = (0.144, 0.192, 1.0)
ob_font_object_012.location = (0.06, -0.4557, 0.001)
ob_font_object_012.scale = (0.189, 0.252, 1.0)
ob_font_object_013.location = (0.55, 0.029, 0.001)
ob_font_object_013.scale = (0.252, 0.336, 1.0)
ob_font_object_014.location = (-0.1, 0.6722, 0.001)
ob_font_object_014.scale = (0.333, 0.444, 1.0)
ob_font_object_015.location = (-0.96, -0.1968, 0.001)
ob_font_object_015.scale = (0.441, 0.588, 1.0)
ob_font_object_016.location = (-0.303, 1.427, 0.001)
ob_font_object_016.scale = (0.21, 0.28, 1.0)
ob_font_object_018.location = (0.0, -0.00075, 0.001)
ob_font_object_018.scale = (0.009, 0.012, 1.0)
ob_font_object_019.location = (-0.03, -0.0315, 0.001)
ob_font_object_019.scale = (0.018, 0.024, 1.0)
ob_font_object_020.location = (0.01, -0.0715, 0.001)
ob_font_object_020.scale = (0.018, 0.024, 1.0)
ob_font_object_021.location = (0.06, -0.02225, 0.001)
ob_font_object_021.scale = (0.027, 0.036, 1.0)
ob_font_object_022.location = (-0.01, 0.047, 0.001)
ob_font_object_022.scale = (0.036, 0.048, 1.0)
ob_font_object_023.location = (-0.1, -0.04375, 0.001)
ob_font_object_023.scale = (0.045, 0.06, 1.0)
ob_font_object_024.location = (0.02, -0.1653, 0.001)
ob_font_object_024.scale = (0.063, 0.084, 1.0)
ob_font_object_025.location = (0.18, -0.00675, 0.001)
ob_font_object_025.scale = (0.081, 0.108, 1.0)
ob_font_object_026.location = (-0.03, 0.201, 0.001)
ob_font_object_026.scale = (0.108, 0.144, 1.0)
ob_font_object_027.location = (-0.31, -0.082, 0.001)
ob_font_object_027.scale = (0.144, 0.192, 1.0)
ob_font_object_028.location = (0.06, -0.4557, 0.001)
ob_font_object_028.scale = (0.189, 0.252, 1.0)
ob_font_object_029.location = (0.55, 0.029, 0.001)
ob_font_object_029.scale = (0.252, 0.336, 1.0)
ob_font_object_030.location = (-0.1, 0.6722, 0.001)
ob_font_object_030.scale = (0.333, 0.444, 1.0)
ob_font_object_031.location = (-0.96, -0.1968, 0.001)
ob_font_object_031.scale = (0.441, 0.588, 1.0)
ob_greek_symbol_001.location = (-0.7767, 1.184, 0.06)
ob_greek_symbol_001.scale = (0.1497, 0.1497, 1.0)
ob_heading_background_001.location = (-0.31, 1.35, 0.0)
ob_heading_background_001.scale = (2.28, 0.56, 1.0)
ob_camera.location = (-0.31, 0.71, 4.4)
ob_area.location = (3.0, 0.0, 4.0)
ob_area_001.location = (-3.0, 0.0, 4.0)
ob_background_001.location = (-0.31, 0.21, 0.0)
ob_background_001.scale = (2.28, 1.72, 1.0)
ob_square_0.location = (0.0, 0.0, 0.0001)
ob_square_0_mask.location = (0.0, 0.0, 0.0002)
ob_square_1.location = (-0.03, -0.03, 0.0001)
ob_square_1_mask.location = (-0.03, -0.03, 0.0002)
ob_square_2.location = (0.01, -0.07, 0.0001)
ob_square_2_mask.location = (0.01, -0.07, 0.0002)
ob_square_3.location = (0.06, -0.02, 0.0001)
ob_square_3_mask.location = (0.06, -0.02, 0.0002)
ob_square_4.location = (-0.01, 0.05, 0.0001)
ob_square_4_mask.location = (-0.01, 0.05, 0.0002)
ob_square_5.location = (-0.1, -0.04, 0.0001)
ob_square_5_mask.location = (-0.1, -0.04, 0.0002)
ob_square_6.location = (0.02, -0.16, 0.0001)
ob_square_6_mask.location = (0.02, -0.16, 0.0002)
ob_square_7.location = (0.18, 2.776e-17, 0.0001)
ob_square_7_mask.location = (0.18, 2.776e-17, 0.0002)
ob_square_8.location = (-0.03, 0.21, 0.0001)
ob_square_8_mask.location = (-0.03, 0.21, 0.0002)
ob_square_9.location = (-0.31, -0.07, 0.0001)
ob_square_9_mask.location = (-0.31, -0.07, 0.0002)
ob_square_10.location = (0.06, -0.44, 0.0001)
ob_square_10_mask.location = (0.06, -0.44, 0.0002)
ob_square_11.location = (0.55, 0.05, 0.0001)
ob_square_11_mask.location = (0.55, 0.05, 0.0002)
ob_square_12.location = (-0.1, 0.7, 0.0001)
ob_square_12_mask.location = (-0.1, 0.7, 0.0002)
ob_square_13.location = (-0.96, -0.16, 0.0001)
ob_square_13_mask.location = (-0.96, -0.16, 0.0002)
ob_heading_background.location = (-0.31, 1.35, 0.0)
ob_heading_background.scale = (2.28, 0.56, 1.0)
ob_camera_001.location = (-0.31, 0.71, 4.4)
ob_area_002.location = (3.0, 0.0, 4.0)
ob_area_003.location = (-3.0, 0.0, 4.0)
ob_background.location = (-0.31, 0.21, 0.0)
ob_background.scale = (2.28, 1.72, 1.0)
ob_square_0_001.location = (0.0, 0.0, 0.0001)
ob_square_0_mask_001.location = (0.0, 0.0, 0.0002)
ob_square_1_001.location = (-0.03, -0.03, 0.0001)
ob_square_1_mask_001.location = (-0.03, -0.03, 0.0002)
ob_square_2_001.location = (0.01, -0.07, 0.0001)
ob_square_2_mask_001.location = (0.01, -0.07, 0.0002)
ob_square_3_001.location = (0.06, -0.02, 0.0001)
ob_square_3_mask_001.location = (0.06, -0.02, 0.0002)
ob_square_4_001.location = (-0.01, 0.05, 0.0001)
ob_square_4_mask_001.location = (-0.01, 0.05, 0.0002)
ob_square_5_001.location = (-0.1, -0.04, 0.0001)
ob_square_5_mask_001.location = (-0.1, -0.04, 0.0002)
ob_square_6_001.location = (0.02, -0.16, 0.0001)
ob_square_6_mask_001.location = (0.02, -0.16, 0.0002)
ob_square_7_001.location = (0.18, 2.776e-17, 0.0001)
ob_square_7_mask_001.location = (0.18, 2.776e-17, 0.0002)
ob_square_8_001.location = (-0.03, 0.21, 0.0001)
ob_square_8_mask_001.location = (-0.03, 0.21, 0.0002)
ob_square_9_001.location = (-0.31, -0.07, 0.0001)
ob_square_9_mask_001.location = (-0.31, -0.07, 0.0002)
ob_square_10_001.location = (0.06, -0.44, 0.0001)
ob_square_10_mask_001.location = (0.06, -0.44, 0.0002)
ob_square_11_001.location = (0.55, 0.05, 0.0001)
ob_square_11_mask_001.location = (0.55, 0.05, 0.0002)
ob_square_12_001.location = (-0.1, 0.7, 0.0001)
ob_square_12_mask_001.location = (-0.1, 0.7, 0.0002)
ob_square_13_001.location = (-0.96, -0.16, 0.0001)
ob_square_13_mask_001.location = (-0.96, -0.16, 0.0002)

# ---- collection membership
scene.collection.objects.link(ob_font_object)
scene.collection.objects.link(ob_font_object_001)
scene.collection.objects.link(ob_font_object_002)
scene.collection.objects.link(ob_font_object_003)
scene.collection.objects.link(ob_font_object_004)
scene.collection.objects.link(ob_font_object_005)
scene.collection.objects.link(ob_font_object_006)
scene.collection.objects.link(ob_font_object_007)
scene.collection.objects.link(ob_font_object_008)
scene.collection.objects.link(ob_font_object_009)
scene.collection.objects.link(ob_font_object_010)
scene.collection.objects.link(ob_font_object_011)
scene.collection.objects.link(ob_font_object_012)
scene.collection.objects.link(ob_font_object_013)
scene.collection.objects.link(ob_font_object_014)
scene.collection.objects.link(ob_font_object_015)
scene.collection.objects.link(ob_font_object_016)
scene.collection.objects.link(ob_font_object_018)
scene.collection.objects.link(ob_font_object_019)
scene.collection.objects.link(ob_font_object_020)
scene.collection.objects.link(ob_font_object_021)
scene.collection.objects.link(ob_font_object_022)
scene.collection.objects.link(ob_font_object_023)
scene.collection.objects.link(ob_font_object_024)
scene.collection.objects.link(ob_font_object_025)
scene.collection.objects.link(ob_font_object_026)
scene.collection.objects.link(ob_font_object_027)
scene.collection.objects.link(ob_font_object_028)
scene.collection.objects.link(ob_font_object_029)
scene.collection.objects.link(ob_font_object_030)
scene.collection.objects.link(ob_font_object_031)
scene.collection.objects.link(ob_greek_symbol_001)
col_collection.objects.link(ob_heading_background_001)
col_collection.objects.link(ob_camera)
col_collection.objects.link(ob_area)
col_collection.objects.link(ob_area_001)
col_collection.objects.link(ob_background_001)
col_collection.objects.link(ob_square_0)
col_collection.objects.link(ob_square_0_mask)
col_collection.objects.link(ob_square_1)
col_collection.objects.link(ob_square_1_mask)
col_collection.objects.link(ob_square_2)
col_collection.objects.link(ob_square_2_mask)
col_collection.objects.link(ob_square_3)
col_collection.objects.link(ob_square_3_mask)
col_collection.objects.link(ob_square_4)
col_collection.objects.link(ob_square_4_mask)
col_collection.objects.link(ob_square_5)
col_collection.objects.link(ob_square_5_mask)
col_collection.objects.link(ob_square_6)
col_collection.objects.link(ob_square_6_mask)
col_collection.objects.link(ob_square_7)
col_collection.objects.link(ob_square_7_mask)
col_collection.objects.link(ob_square_8)
col_collection.objects.link(ob_square_8_mask)
col_collection.objects.link(ob_square_9)
col_collection.objects.link(ob_square_9_mask)
col_collection.objects.link(ob_square_10)
col_collection.objects.link(ob_square_10_mask)
col_collection.objects.link(ob_square_11)
col_collection.objects.link(ob_square_11_mask)
col_collection.objects.link(ob_square_12)
col_collection.objects.link(ob_square_12_mask)
col_collection.objects.link(ob_square_13)
col_collection.objects.link(ob_square_13_mask)
col_collection.objects.link(ob_heading_background)
col_collection.objects.link(ob_camera_001)
col_collection.objects.link(ob_area_002)
col_collection.objects.link(ob_area_003)
col_collection.objects.link(ob_background)
col_collection.objects.link(ob_square_0_001)
col_collection.objects.link(ob_square_0_mask_001)
col_collection.objects.link(ob_square_1_001)
col_collection.objects.link(ob_square_1_mask_001)
col_collection.objects.link(ob_square_2_001)
col_collection.objects.link(ob_square_2_mask_001)
col_collection.objects.link(ob_square_3_001)
col_collection.objects.link(ob_square_3_mask_001)
col_collection.objects.link(ob_square_4_001)
col_collection.objects.link(ob_square_4_mask_001)
col_collection.objects.link(ob_square_5_001)
col_collection.objects.link(ob_square_5_mask_001)
col_collection.objects.link(ob_square_6_001)
col_collection.objects.link(ob_square_6_mask_001)
col_collection.objects.link(ob_square_7_001)
col_collection.objects.link(ob_square_7_mask_001)
col_collection.objects.link(ob_square_8_001)
col_collection.objects.link(ob_square_8_mask_001)
col_collection.objects.link(ob_square_9_001)
col_collection.objects.link(ob_square_9_mask_001)
col_collection.objects.link(ob_square_10_001)
col_collection.objects.link(ob_square_10_mask_001)
col_collection.objects.link(ob_square_11_001)
col_collection.objects.link(ob_square_11_mask_001)
col_collection.objects.link(ob_square_12_001)
col_collection.objects.link(ob_square_12_mask_001)
col_collection.objects.link(ob_square_13_001)
col_collection.objects.link(ob_square_13_mask_001)

# ---- scene / render settings (as saved in the file)
scene.camera = ob_camera
scene.frame_start = 1; scene.frame_end = 250; scene.frame_set(1)
scene.render.engine = 'BLENDER_EEVEE_NEXT'
scene.render.resolution_x = 4500
scene.render.resolution_y = 4500
scene.cycles.sampling_pattern = 'TABULATED_SOBOL'
bpy.context.view_layer.update()
